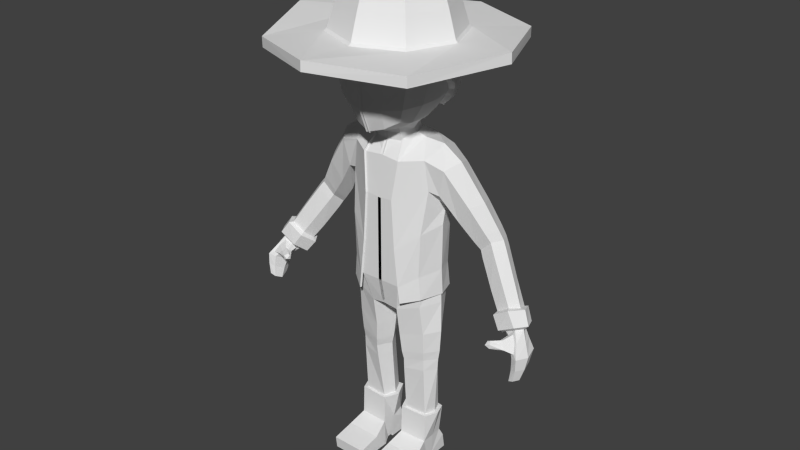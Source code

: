 # Source: Personnage3DAfterMirroring.blend  (saved by Blender 2.74.0; exported with 4.5.12 LTS)
import bpy
from mathutils import Matrix  # noqa: F401  (used for matrix-valued properties, if any)

bpy.ops.wm.read_factory_settings(use_empty=True)
scene = bpy.context.scene
scene.name = 'Scene'

# ---- collections
col_collection_1 = bpy.data.collections.new('Collection 1'); scene.collection.children.link(col_collection_1)

# ---- world
world_world = bpy.data.worlds.new('World'); scene.world = world_world
world_world.color = (0.05088, 0.05088, 0.05088)
world_world.use_sun_shadow = False
world_world.sun_shadow_jitter_overblur = 0.0
world_world.cycles.sampling_method = 'MANUAL'
world_world.cycles.sample_map_resolution = 256

# ---- meshes
me_cube_002 = bpy.data.meshes.new('Cube.002')
me_cube_002.from_pydata([(0.734, 1.466, 5.342), (1.63, -0.6839, 5.338), (0.6671, -1.581, 5.309), (0.7315, -0.8104, 6.485), (0.7399, 0.7711, 6.457), (0.7456, 1.444, 4.811), (1.724, -0.1046, 5.388), (1.651, -0.5439, 4.88), (1.695, 0.2612, 4.439), (0.7414, -1.584, 5.034), (0.7705, -0.09227, 6.639), (0.7093, 1.3, 5.913), (1.319, 1.156, 5.338), (1.406, -0.7326, 5.971), (1.251, -1.284, 5.333), (0.692, -1.359, 6.099), (1.755, -0.1384, 4.799), (1.338, 1.143, 4.82), (1.483, -0.09755, 6.085), (1.282, -1.282, 5.099), (1.239, 1.082, 5.701), (1.166, -1.191, 5.787), (0.7112, 1.338, 4.186), (1.52, 0.4856, 4.212), (1.235, 1.044, 4.269), (0.5787, 0.9761, 3.466), (1.276, 0.528, 3.796), (0.9997, 0.7007, 3.579), (-0.734, 1.466, 5.342), (-1.672, 0.4771, 5.268), (-1.633, -0.6839, 5.284), (-0.6713, -1.581, 5.269), (-0.7315, -0.8104, 6.485), (-0.7399, 0.7711, 6.457), (4.6e-06, 1.655, 5.379), (-0.7456, 1.444, 4.811), (-1.724, -0.1046, 5.388), (-1.659, -0.5439, 4.704), (-1.666, 0.2476, 4.445), (0.07993, -1.754, 5.32), (-0.5406, -1.584, 4.866), (-0.7704, -0.09227, 6.639), (4.599e-06, 0.8905, 6.569), (4.6e-06, -0.8792, 6.605), (-0.7093, 1.3, 5.913), (-1.319, 1.167, 5.333), (-1.417, -0.7484, 5.997), (-1.307, -1.284, 5.247), (-0.692, -1.359, 6.099), (4.6e-06, 1.643, 4.805), (-1.755, -0.1384, 4.799), (0.3758, -1.76, 4.878), (4.6e-06, -0.06912, 6.767), (4.6e-06, 1.476, 5.985), (-1.338, 1.143, 4.82), (-1.494, -0.09233, 6.126), (-1.303, -1.282, 4.836), (4.6e-06, -1.515, 6.103), (-1.243, 1.091, 5.721), (-1.19, -1.196, 5.79), (-0.7456, 1.338, 4.186), (-1.532, 0.4241, 4.191), (4.6e-06, 1.537, 4.179), (-1.274, 1.008, 4.217), (-0.5786, 0.9761, 3.466), (-1.371, 0.4829, 3.871), (0.005146, 1.132, 3.406), (-1.002, 0.7007, 3.576), (-0.367, 1.563, 5.362), (-0.5031, -1.667, 5.323), (-0.3658, -0.8448, 6.545), (-0.372, 0.8307, 6.513), (-0.3728, 1.544, 4.808), (-0.4843, -1.672, 5.117), (-0.3852, -0.0807, 6.703), (-0.3547, 1.388, 5.949), (-0.346, -1.443, 6.111), (-0.3728, 1.437, 4.182), (-0.3008, 1.071, 3.436), (-1.027, 1.317, 5.338), (-1.039, -1.433, 5.335), (-1.026, -0.7833, 6.341), (-1.042, 1.294, 4.816), (-1.086, -1.433, 5.104), (-1.081, -0.09609, 6.488), (-0.9588, 1.177, 5.862), (-0.9127, -1.259, 6.022), (-1.042, 1.188, 4.19), (-0.7904, 0.8384, 3.521), (0.367, 1.561, 5.361), (0.4178, -1.667, 5.302), (0.3658, -0.8448, 6.545), (0.372, 0.8307, 6.513), (0.3728, 1.544, 4.808), (0.5399, -1.672, 4.88), (0.3852, -0.0807, 6.703), (0.3547, 1.388, 5.949), (0.346, -1.443, 6.111), (0.3728, 1.437, 4.182), (0.2973, 1.071, 3.431), (1.027, 1.32, 5.335), (1.003, -1.433, 5.288), (1.026, -0.7833, 6.341), (1.035, 0.7181, 6.328), (1.042, 1.294, 4.816), (1.065, -1.433, 4.948), (1.081, -0.09609, 6.488), (0.9588, 1.18, 5.86), (0.9127, -1.259, 6.022), (0.9885, 1.189, 4.205), (0.7637, 0.8384, 3.509), (1.315, -0.5021, 4.906), (1.379, 0.1348, 4.469), (0.6108, -1.281, 4.974), (1.41, -0.1497, 4.751), (1.085, -0.9716, 5.045), (1.352, 0.3004, 4.234), (0.437, 0.7261, 3.616), (1.163, 0.3785, 3.968), (0.8707, 0.5113, 3.806), (-1.324, -0.5121, 4.739), (-1.379, 0.1362, 4.469), (-0.5186, -1.283, 4.954), (-1.411, -0.1453, 4.72), (0.218, -1.426, 4.895), (-1.121, -1.012, 4.86), (-1.374, 0.2997, 4.223), (-0.437, 0.7261, 3.616), (-1.191, 0.3778, 3.972), (4.605e-06, 0.9197, 3.535), (-0.8707, 0.5113, 3.806), (-0.4055, -1.373, 5.086), (-0.209, 0.8427, 3.532), (-1.023, -1.179, 5.05), (-0.6423, 0.6172, 3.695), (0.4302, -1.374, 4.871), (0.1989, 0.8427, 3.56), (0.8889, -1.155, 4.984), (0.6379, 0.6172, 3.693), (1.134, 0.8999, 3.936), (1.418, 0.5044, 3.991), (0.6549, 1.192, 3.839), (4.599e-06, 1.402, 3.835), (-1.159, 0.8876, 3.911), (-1.453, 0.4436, 4.014), (-0.6715, 1.192, 3.839), (-0.339, 1.274, 3.849), (-0.9269, 1.047, 3.867), (0.3392, 1.274, 3.849), (0.8881, 1.046, 3.87), (1.301, 0.3331, 4.091), (-1.295, 0.2966, 4.09), (1.672, 0.477, 5.269), (1.423, 0.6162, 5.953), (-1.414, 0.671, 6.018), (-1.033, 0.7184, 6.329), (1.547, 0.8307, 5.308), (1.57, 0.7241, 4.635), (1.444, 0.799, 4.219), (1.123, 0.5989, 3.685), (-1.557, 0.7155, 4.638), (-1.369, 0.8974, 5.882), (-1.472, 0.7459, 4.183), (-1.19, 0.5743, 3.725), (-1.023, 0.9719, 6.115), (1.019, 0.3841, 3.836), (-1.034, 0.3841, 3.838), (1.336, 0.7394, 3.927), (-1.368, 0.6993, 3.926), (0.7444, 1.061, 6.206), (4.599e-06, 1.21, 6.302), (1.374, 0.8636, 5.838), (-1.547, 0.8309, 5.305), (-0.7444, 1.061, 6.206), (-0.3775, 1.135, 6.255), (0.3775, 1.135, 6.255), (1.027, 0.9699, 6.114), (0.7651, 0.3428, 6.58), (1.751, 0.04719, 4.603), (4.599e-06, 0.4135, 6.702), (1.481, 0.2634, 6.037), (-1.73, 0.1905, 5.334), (-0.765, 0.3428, 6.58), (-1.737, 0.04289, 4.605), (-0.3838, 0.378, 6.642), (0.3838, 0.378, 6.642), (1.077, 0.3146, 6.436), (1.405, -0.04112, 4.571), (-1.407, -0.03671, 4.554), (1.73, 0.1901, 5.335), (-1.482, 0.2929, 6.09), (-1.075, 0.3145, 6.437), (0.7454, 1.408, 5.633), (1.576, -0.7316, 5.674), (0.7027, -1.529, 5.721), (4.6e-06, 1.592, 5.687), (1.666, -0.1054, 5.758), (0.0422, -1.697, 5.76), (1.318, 1.145, 5.54), (1.252, -1.284, 5.577), (-0.7454, 1.407, 5.633), (-1.585, -0.7388, 5.658), (-0.7056, -1.529, 5.702), (-1.672, -0.1029, 5.776), (-1.32, 1.171, 5.537), (-1.294, -1.285, 5.536), (-0.3779, 1.54, 5.682), (-0.4415, -1.616, 5.735), (-1.022, 1.275, 5.607), (-0.9843, -1.403, 5.663), (0.3779, 1.5, 5.66), (0.3988, -1.616, 5.725), (1.023, 1.301, 5.584), (0.9876, -1.403, 5.672), (1.608, 0.5649, 5.63), (-1.604, 0.5925, 5.659), (1.515, 0.8743, 5.589), (-1.513, 0.8918, 5.607), (1.668, 0.2361, 5.707), (-1.669, 0.251, 5.731)], [], [(89, 93, 49, 34), (210, 195, 53, 96), (212, 107, 20, 198), (100, 12, 17, 104), (156, 157, 17, 12), (1, 7, 16, 6), (193, 196, 18, 13), (193, 13, 21, 199), (1, 14, 19, 7), (90, 39, 51, 94), (101, 105, 19, 14), (213, 199, 21, 108), (211, 97, 57, 197), (91, 95, 52, 43), (91, 43, 57, 97), (102, 108, 21, 13), (102, 13, 18, 106), (185, 179, 52, 95), (186, 106, 18, 180), (157, 8, 23, 158), (104, 17, 24, 109), (93, 5, 22, 98), (167, 140, 26, 159), (149, 139, 27, 110), (148, 141, 25, 99), (68, 34, 49, 72), (206, 75, 53, 195), (208, 204, 58, 85), (79, 82, 54, 45), (181, 183, 50, 36), (30, 36, 50, 37), (201, 46, 55, 203), (201, 205, 59, 46), (30, 37, 56, 47), (69, 73, 51, 39), (80, 47, 56, 83), (209, 86, 59, 205), (207, 197, 57, 76), (70, 43, 52, 74), (70, 76, 57, 43), (81, 46, 59, 86), (81, 84, 55, 46), (184, 74, 52, 179), (164, 85, 58, 161), (160, 162, 61, 38), (82, 87, 63, 54), (72, 77, 60, 35), (168, 163, 65, 144), (147, 88, 67, 143), (146, 78, 64, 145), (28, 68, 72, 35), (200, 44, 75, 206), (31, 40, 73, 69), (202, 207, 76, 48), (32, 70, 74, 41), (32, 48, 76, 70), (182, 41, 74, 184), (49, 62, 77, 72), (142, 66, 78, 146), (200, 208, 85, 44), (28, 35, 82, 79), (31, 80, 83, 40), (202, 48, 86, 209), (32, 81, 86, 48), (32, 41, 84, 81), (35, 60, 87, 82), (145, 64, 88, 147), (0, 5, 93, 89), (192, 210, 96, 11), (2, 90, 94, 9), (194, 15, 97, 211), (3, 10, 95, 91), (3, 91, 97, 15), (177, 185, 95, 10), (49, 93, 98, 62), (142, 148, 99, 66), (192, 11, 107, 212), (0, 100, 104, 5), (2, 9, 105, 101), (194, 213, 108, 15), (3, 15, 108, 102), (3, 102, 106, 10), (177, 10, 106, 186), (5, 104, 109, 22), (141, 149, 110, 25), (99, 136, 129, 66), (88, 134, 130, 67), (105, 137, 115, 19), (56, 125, 133, 83), (83, 133, 122, 40), (9, 113, 137, 105), (37, 120, 125, 56), (19, 115, 111, 7), (27, 119, 138, 110), (64, 127, 134, 88), (144, 151, 126, 61), (110, 138, 117, 25), (163, 166, 128, 65), (8, 112, 116, 23), (73, 131, 124, 51), (78, 132, 127, 64), (94, 135, 113, 9), (40, 122, 131, 73), (51, 124, 135, 94), (140, 150, 118, 26), (183, 188, 123, 50), (61, 126, 121, 38), (178, 187, 112, 8), (159, 165, 119, 27), (50, 123, 120, 37), (66, 129, 132, 78), (7, 111, 114, 16), (25, 117, 136, 99), (158, 23, 140, 167), (109, 24, 139, 149), (98, 22, 141, 148), (162, 168, 144, 61), (87, 147, 143, 63), (77, 146, 145, 60), (62, 142, 146, 77), (60, 145, 147, 87), (62, 98, 148, 142), (22, 109, 149, 141), (65, 128, 151, 144), (23, 116, 150, 140), (189, 6, 16, 178), (216, 198, 20, 171), (218, 180, 18, 196), (176, 171, 20, 107), (175, 96, 53, 170), (172, 45, 54, 160), (217, 161, 58, 204), (219, 203, 55, 190), (191, 190, 55, 84), (174, 170, 53, 75), (173, 174, 75, 44), (182, 191, 84, 41), (173, 44, 85, 164), (169, 11, 96, 175), (169, 176, 107, 11), (152, 8, 157, 156), (17, 157, 158, 24), (139, 167, 159, 27), (155, 164, 161, 154), (54, 63, 162, 160), (143, 67, 163, 168), (67, 130, 166, 163), (26, 118, 165, 159), (24, 158, 167, 139), (63, 143, 168, 162), (214, 216, 171, 153), (103, 153, 171, 176), (92, 175, 170, 42), (29, 172, 160, 38), (215, 154, 161, 217), (71, 42, 170, 174), (33, 71, 174, 173), (33, 173, 164, 155), (4, 169, 175, 92), (4, 103, 176, 169), (92, 42, 179, 185), (103, 186, 180, 153), (29, 38, 183, 181), (71, 184, 179, 42), (33, 182, 184, 71), (4, 92, 185, 177), (4, 177, 186, 103), (38, 121, 188, 183), (16, 114, 187, 178), (152, 189, 178, 8), (214, 153, 180, 218), (215, 219, 190, 154), (155, 154, 190, 191), (33, 155, 191, 182), (89, 34, 195, 210), (100, 212, 198, 12), (1, 6, 196, 193), (1, 193, 199, 14), (101, 14, 199, 213), (90, 211, 197, 39), (68, 206, 195, 34), (79, 45, 204, 208), (30, 201, 203, 36), (30, 47, 205, 201), (80, 209, 205, 47), (69, 39, 197, 207), (28, 200, 206, 68), (31, 69, 207, 202), (28, 79, 208, 200), (31, 202, 209, 80), (0, 89, 210, 192), (2, 194, 211, 90), (0, 192, 212, 100), (2, 101, 213, 194), (156, 12, 198, 216), (189, 218, 196, 6), (172, 217, 204, 45), (181, 36, 203, 219), (152, 156, 216, 214), (29, 215, 217, 172), (152, 214, 218, 189), (29, 181, 219, 215)])
me_cube_002.use_remesh_preserve_volume = False
me_cube_002.use_remesh_preserve_attributes = False
me_cube_002.use_mirror_vertex_groups = False
me_cube_002.update()
me_cube_001 = bpy.data.meshes.new('Cube.001')
me_cube_001.from_pydata([(0.0, 3.64, 5.281), (0.0, -3.645, 5.435), (2.413, -2.576, 5.276), (3.577, 4.23e-08, 5.456), (2.415, 2.575, 5.277), (0.0, 3.641, 5.57), (0.0, -3.635, 5.724), (2.415, -2.578, 5.574), (3.567, 4.23e-08, 5.752), (2.413, 2.58, 5.574), (0.0, 1.948, 5.645), (0.0, -1.941, 5.646), (1.374, -1.376, 5.646), (1.941, 2.288e-08, 5.647), (1.373, 1.379, 5.646), (0.0, 1.193, 7.365), (0.0, -1.193, 7.365), (0.8858, -0.8462, 7.368), (1.237, 2.064e-08, 7.368), (0.8858, 0.8462, 7.368), (1.325, 1.312, 5.716), (0.0, 1.85, 5.713), (1.869, 2.157e-08, 5.714), (1.325, -1.312, 5.716), (0.0, -1.85, 5.713), (0.0, 1.329, 7.159), (0.9843, 0.9448, 7.163), (1.376, 2.128e-08, 7.163), (0.9843, -0.9448, 7.163), (0.0, -1.329, 7.159), (0.0, 0.8232, 7.477), (0.0, -0.8232, 7.477), (0.6224, -0.5822, 7.478), (0.8638, 1.474e-08, 7.478), (0.6224, 0.5822, 7.478), (0.0, 0.5719, 7.522), (0.0, -0.5719, 7.522), (0.4449, -0.4047, 7.522), (0.6126, 6.875e-09, 7.522), (0.4449, 0.4047, 7.522), (0.0, 1.759, 5.192), (0.0, -1.764, 5.257), (1.246, -1.244, 5.189), (1.763, 2.159e-08, 5.302), (1.248, 1.24, 5.19), (0.0, 0.9672, 6.607), (0.0, -0.9681, 6.607), (0.683, -0.6823, 6.604), (0.9665, 2.674e-09, 6.603), (0.6834, 0.6817, 6.604), (1.166, 1.129, 6.497), (1.634, 2.172e-08, 6.496), (1.166, -1.129, 6.497), (0.0, -1.588, 6.495), (0.0, 1.588, 6.495)], [], [(4, 0, 5, 9), (3, 4, 9, 8), (2, 3, 8, 7), (1, 2, 7, 6), (9, 5, 10, 14), (8, 9, 14, 13), (7, 8, 13, 12), (6, 7, 12, 11), (26, 25, 15, 19), (27, 26, 19, 18), (28, 27, 18, 17), (29, 28, 17, 16), (14, 10, 21, 20), (13, 14, 20, 22), (12, 13, 22, 23), (11, 12, 23, 24), (50, 54, 25, 26), (51, 50, 26, 27), (52, 51, 27, 28), (53, 52, 28, 29), (19, 15, 30, 34), (18, 19, 34, 33), (17, 18, 33, 32), (16, 17, 32, 31), (34, 30, 35, 39), (33, 34, 39, 38), (32, 33, 38, 37), (31, 32, 37, 36), (37, 38, 39, 35, 36), (0, 4, 44, 40), (4, 3, 43, 44), (3, 2, 42, 43), (2, 1, 41, 42), (40, 44, 49, 45), (44, 43, 48, 49), (43, 42, 47, 48), (42, 41, 46, 47), (47, 46, 45, 49, 48), (20, 21, 54, 50), (22, 20, 50, 51), (23, 22, 51, 52), (24, 23, 52, 53)])
me_cube_001.use_remesh_preserve_volume = False
me_cube_001.use_remesh_preserve_attributes = False
me_cube_001.use_mirror_vertex_groups = False
me_cube_001.update()
me_cube = bpy.data.meshes.new('Cube')
me_cube.from_pydata([(0.6296, 1.511, 13.35), (0.5541, 1.359, 11.96), (1.465, 0.7388, 13.39), (1.464, -0.4729, 13.31), (1.312, -0.4352, 11.86), (1.316, 0.6697, 11.98), (0.6292, -1.253, 13.23), (0.5508, -1.2, 11.73), (0.4634, 0.622, 11.14), (0.4597, -0.3827, 10.98), (0.632, -0.5463, 14.16), (0.6326, 0.7963, 14.23), (-0.05219, 1.691, 13.4), (0.6451, 1.495, 12.65), (-0.05219, 1.538, 11.89), (1.548, 0.14, 13.41), (1.5, -0.459, 12.58), (1.399, 0.1385, 11.92), (1.502, 0.7415, 12.67), (-0.05219, -1.413, 13.31), (-0.05219, -1.369, 11.67), (0.6444, -1.257, 12.51), (-0.05219, 0.7841, 11.08), (0.6951, 0.1638, 11.09), (-0.05219, -0.4471, 10.91), (0.6684, 0.1253, 14.31), (-0.05219, 0.8938, 14.34), (-0.05219, -0.6107, 14.28), (0.596, 1.31, 13.92), (1.174, 1.228, 13.33), (1.042, 1.097, 12.01), (0.4643, 1.086, 11.42), (1.183, 0.7332, 13.96), (1.182, -0.4957, 13.89), (1.172, -0.9781, 13.21), (1.036, -0.9239, 11.79), (0.9539, -0.4317, 11.28), (0.9594, 0.6125, 11.44), (0.595, -1.059, 13.8), (0.459, -0.9752, 11.14), (-0.05219, 1.681, 12.65), (1.59, 0.1578, 12.65), (-0.05219, -1.422, 12.55), (-0.05219, 0.147, 14.43), (-0.05219, 1.464, 14.01), (1.2, 1.213, 12.66), (-0.05219, 1.239, 11.29), (1.248, 0.1182, 14.02), (1.197, -0.9754, 12.51), (1.025, 0.1154, 11.34), (-0.05219, -1.193, 13.9), (-0.05219, -1.102, 10.98), (0.8344, 0.9439, 11.6), (0.8281, -0.8011, 11.36), (1.009, 1.115, 13.76), (1.008, -0.8732, 13.66), (-0.05219, -0.5488, 10.17), (1.174, 0.8514, 6.718), (1.108, -0.3239, 6.676), (-0.05219, 1.217, 6.346), (-0.05219, -0.6646, 7.459), (-0.05219, -0.6646, 6.346), (-0.05219, -0.6646, 8.927), (0.5664, -0.5488, 10.11), (0.6453, -0.6646, 6.346), (0.5768, 1.217, 6.346), (0.5198, -0.6646, 7.492), (0.4274, -0.6646, 8.966), (1.188, 0.8514, 5.654), (1.117, -0.2694, 5.647), (-0.05219, 1.217, 5.485), (-0.05219, -0.4992, 5.523), (0.4335, -0.4604, 5.442), (0.4905, 1.13, 5.559), (1.153, 0.6343, 1.791), (1.124, 0.02464, 1.791), (0.4338, -0.007086, 1.791), (0.4681, 0.7308, 1.791), (0.5217, -0.2321, 3.68), (0.586, 0.7006, 3.689), (1.183, 0.5509, 3.775), (1.126, -0.07259, 3.766), (0.4347, -0.3253, 4.54), (1.169, -0.1646, 4.72), (0.5129, 0.851, 4.559), (1.238, 0.6508, 4.737), (-0.05219, -0.3565, 10.57), (1.406, 0.2877, 6.8), (1.469, 0.2877, 5.731), (-0.05219, 0.3552, 5.407), (0.2158, 0.3566, 5.31), (1.251, 0.3528, 1.791), (0.286, 0.3487, 1.791), (0.3194, 0.2415, 3.657), (1.425, 0.2477, 3.791), (0.2061, 0.2779, 4.497), (1.515, 0.2449, 4.781), (1.251, 0.7109, 1.791), (1.214, -0.06149, 1.791), (0.3398, -0.1017, 1.791), (0.3833, 0.8331, 1.791), (1.375, 0.3543, 1.791), (0.1526, 0.349, 1.791), (1.174, 0.6792, 0.8938), (1.214, -0.09632, 0.8938), (0.3398, -0.1303, 0.8938), (0.4605, 0.8013, 0.8938), (1.202, 0.3225, 0.8938), (0.3257, 0.3173, 0.8938), (1.316, -0.6107, 0.6515), (0.2379, -0.6233, 0.6515), (1.316, -1.307, 0.5185), (0.2379, -1.314, 0.5181), (1.316, -1.262, 0.1336), (0.2379, -1.267, 0.1336), (1.316, -0.1931, 0.1336), (0.2379, -0.1912, 0.1336), (1.214, 0.03811, 0.2441), (0.3398, 0.04162, 0.2374), (1.214, 0.2572, 0.2383), (0.3398, 0.2635, 0.234), (1.214, 0.2572, 0.1336), (0.3398, 0.2624, 0.1336), (1.214, 0.9011, 0.1336), (0.3398, 0.8964, 0.1336), (1.214, 0.8198, 0.6246), (0.3398, 0.8124, 0.6233), (4.269, -0.1415, 6.146), (4.283, 0.2957, 6.121), (3.946, -0.1092, 5.975), (3.938, 0.3481, 5.938), (4.409, 0.06311, 6.13), (3.819, 0.0929, 5.777), (4.63, -0.5826, 5.545), (4.645, 0.2534, 5.52), (4.433, -0.4923, 5.473), (4.395, 0.3536, 5.461), (4.769, -0.1961, 5.498), (4.276, -0.1344, 5.3), (4.576, -0.6054, 4.869), (4.582, -0.1297, 4.854), (4.427, -0.5702, 4.801), (4.42, -0.07272, 4.781), (4.651, -0.3855, 4.834), (4.343, -0.3503, 4.697), (4.098, -0.02097, 5.563), (4.206, 0.317, 5.71), (4.477, 0.2476, 5.82), (4.59, -0.06373, 5.8), (4.074, -0.3964, 5.862), (4.464, -0.3314, 5.842), (4.248, -0.1925, 6.008), (4.063, -0.126, 5.894), (3.96, -0.01359, 5.766), (4.482, -0.4784, 5.619), (4.348, -0.4057, 5.559), (4.258, -0.2029, 5.448), (4.119, -0.09803, 5.607), (3.8, -0.5923, 5.821), (4.396, -0.3246, 5.825), (3.977, -0.3692, 5.81), (3.928, -0.2951, 5.747), (4.218, -0.5411, 5.668), (4.136, -0.5055, 5.623), (4.087, -0.407, 5.572), (3.997, -0.3633, 5.659), (4.138, -0.4833, 5.767), (3.713, -0.5825, 5.791), (3.716, -0.5393, 5.736), (3.878, -0.6775, 5.692), (3.837, -0.6886, 5.643), (3.811, -0.6, 5.612), (3.706, -0.5682, 5.66), (3.712, -0.7113, 5.718), (3.852, -0.6922, 5.771), (-0.05219, -0.3882, 10.79), (-0.05219, 0.7386, 10.92), (0.4319, -0.2641, 10.79), (0.426, 0.558, 10.93), (0.556, 0.1592, 10.87), (0.4325, -0.2378, 10.57), (0.6085, 0.2174, 10.72), (0.4306, 0.648, 10.69), (-0.05219, 0.7781, 10.69), (0.5644, 0.6957, 3.338), (1.176, 0.5565, 3.407), (0.5058, -0.1977, 3.33), (1.125, -0.06286, 3.401), (0.3144, 0.2523, 3.312), (1.391, 0.2581, 3.42), (0.5551, 0.761, 3.943), (1.21, 0.5911, 4.059), (0.4845, -0.2758, 3.93), (1.148, -0.1108, 4.048), (0.2677, 0.2525, 3.9), (1.471, 0.247, 4.084), (-0.05219, 1.165, 10.49), (1.213, 0.8891, 6.717), (1.148, -0.3607, 6.675), (1.192, -0.212, 10.19), (1.232, 1.051, 10.31), (1.266, 0.8851, 8.08), (1.2, -0.358, 8.012), (-0.05219, 1.236, 7.457), (-0.05219, 1.272, 6.347), (1.31, -0.1706, 9.31), (-0.05219, 1.418, 9.174), (1.21, 1.177, 9.162), (0.5955, -0.5897, 10.13), (0.5205, 1.27, 7.535), (0.6771, -0.7092, 6.345), (0.5689, 1.164, 10.44), (0.587, 1.271, 6.347), (0.5518, -0.7091, 7.492), (0.4864, 1.453, 9.278), (0.4595, -0.7089, 8.969), (1.477, 0.2857, 8.212), (1.461, 0.2855, 6.798), (1.454, 0.3305, 10.59), (1.47, 0.4077, 8.731), (0.8658, 0.2691, 10.65), (4.29, -0.186, 6.169), (4.321, 0.3345, 6.129), (3.92, -0.1568, 5.971), (3.927, 0.3954, 5.912), (4.457, 0.06003, 6.158), (3.774, 0.08556, 5.747), (2.614, 0.7044, 7.511), (2.715, 1.099, 7.754), (3.077, 1.022, 8.125), (3.243, 0.6604, 8.164), (2.703, 0.3809, 7.8), (3.046, 0.3376, 8.147), (1.734, 0.3844, 8.769), (1.829, 0.8522, 10.02), (1.606, -0.07331, 9.228), (1.632, 0.9725, 9.165), (2.025, 0.3226, 10.22), (1.783, -0.1356, 10.02), (0.4656, -0.266, 10.61), (0.6413, 0.2092, 10.76), (0.4485, 0.6701, 10.74), (-0.05219, 0.8069, 10.74), (2.103, 1.048, 8.481), (2.715, 0.4883, 9.151), (2.475, 0.08566, 9.072), (2.07, 0.5413, 8.149), (2.504, 0.9533, 9.063), (2.107, 0.1432, 8.531), (3.309, 0.7723, 6.821), (3.874, 0.3566, 7.158), (3.674, 0.05193, 7.177), (3.171, 0.3969, 6.603), (3.714, 0.6989, 7.136), (3.293, 0.09346, 6.885), (2.546, 1.095, 7.942), (3.114, 0.6108, 8.426), (2.902, 0.2632, 8.388), (2.47, 0.6555, 7.662), (2.929, 1.012, 8.38), (2.551, 0.3104, 7.983), (2.73, 0.6344, 7.301), (3.228, 0.955, 7.906), (2.822, 0.3124, 7.601), (2.845, 1.034, 7.538), (3.392, 0.5897, 7.946), (3.182, 0.2657, 7.944), (1.24, 0.8731, 5.985), (1.173, -0.3094, 5.968), (-0.05219, 1.241, 5.841), (0.7082, -0.6523, 5.841), (0.6393, 1.241, 5.841), (1.44, 0.3059, 6.016), (1.28, 0.911, 5.984), (1.214, -0.3465, 5.968), (-0.05219, 1.296, 5.842), (0.7402, -0.6972, 5.841), (0.6495, 1.295, 5.842), (1.495, 0.3037, 6.015), (3.666, 0.5737, 6.305), (4.189, 0.2015, 6.625), (3.988, -0.0693, 6.664), (3.479, 0.2383, 6.167), (4.122, 0.4927, 6.537), (3.612, -0.03409, 6.419), (4.323, -0.2921, 6.282), (4.403, 0.4498, 6.196), (3.821, -0.2776, 6.005), (3.875, 0.5365, 5.881), (4.556, 0.06144, 6.263), (3.618, 0.07608, 5.714), (3.658, 0.7011, 6.247), (4.334, 0.1996, 6.632), (4.06, -0.2145, 6.671), (3.394, 0.2301, 6.043), (4.171, 0.6018, 6.516), (3.58, -0.1861, 6.362), (1.214, 0.9011, 0.1336), (0.3398, 0.8964, 0.1336), (4.335, -0.2424, 4.993), (4.433, 0.1404, 5.116), (4.639, 0.06181, 5.182), (4.736, -0.2908, 5.161), (4.455, -0.5313, 5.132), (4.628, -0.594, 5.202)], [(298, 297)], [(0, 13, 40, 12), (0, 12, 44, 28), (0, 28, 54, 29), (0, 29, 45, 13), (1, 14, 40, 13), (1, 13, 45, 30), (1, 30, 52, 31), (1, 31, 46, 14), (2, 15, 41, 18), (2, 18, 45, 29), (2, 29, 54, 32), (2, 32, 47, 15), (3, 16, 41, 15), (3, 15, 47, 33), (3, 33, 55, 34), (3, 34, 48, 16), (4, 17, 41, 16), (4, 16, 48, 35), (4, 35, 53, 36), (4, 36, 49, 17), (5, 18, 41, 17), (5, 17, 49, 37), (5, 37, 52, 30), (5, 30, 45, 18), (6, 19, 42, 21), (6, 21, 48, 34), (6, 34, 55, 38), (6, 38, 50, 19), (7, 21, 42, 20), (7, 20, 51, 39), (7, 39, 53, 35), (7, 35, 48, 21), (9, 177, 179, 23), (8, 22, 46, 31), (8, 31, 52, 37), (8, 37, 49, 23), (24, 175, 177, 9), (9, 23, 49, 36), (9, 36, 53, 39), (9, 39, 51, 24), (10, 25, 43, 27), (10, 27, 50, 38), (10, 38, 55, 33), (10, 33, 47, 25), (11, 26, 43, 25), (11, 25, 47, 32), (11, 32, 54, 28), (11, 28, 44, 26), (64, 61, 71, 72), (180, 181, 179, 177), (66, 60, 61, 64), (65, 57, 68, 73), (62, 67, 63, 56), (60, 66, 67, 62), (188, 184, 77, 92), (89, 70, 73, 90), (59, 65, 73, 70), (58, 64, 72, 69), (87, 58, 69, 88), (91, 75, 98, 101), (184, 185, 74, 77), (187, 186, 76, 75), (189, 187, 75, 91), (194, 190, 79, 93), (190, 191, 80, 79), (193, 192, 78, 81), (195, 193, 81, 94), (90, 73, 84, 95), (73, 68, 85, 84), (69, 72, 82, 83), (88, 69, 83, 96), (181, 182, 178, 179), (186, 188, 92, 76), (71, 89, 90, 72), (57, 87, 88, 68), (92, 77, 100, 102), (185, 189, 91, 74), (192, 194, 93, 78), (191, 195, 94, 80), (72, 90, 95, 82), (68, 88, 96, 85), (76, 92, 102, 99), (77, 74, 97, 100), (75, 76, 99, 98), (74, 91, 101, 97), (102, 100, 106, 108), (101, 98, 104, 107), (99, 102, 108, 105), (100, 97, 103, 106), (98, 99, 105, 104), (97, 101, 107, 103), (104, 105, 110, 109), (109, 110, 112, 111), (111, 112, 114, 113), (113, 114, 116, 115), (115, 116, 118, 117), (117, 118, 120, 119), (119, 120, 122, 121), (121, 122, 124, 123), (123, 124, 126, 125), (111, 113, 115, 109), (125, 126, 106, 103), (109, 115, 117, 104), (104, 117, 119, 107), (103, 107, 119, 125), (121, 123, 125, 119), (110, 116, 114, 112), (105, 118, 116, 110), (108, 120, 118, 105), (108, 106, 126, 120), (120, 126, 124, 122), (147, 148, 137, 134), (145, 146, 136, 138), (301, 302, 143, 140), (299, 300, 142, 144), (138, 135, 155, 156), (146, 147, 134, 136), (148, 150, 133, 137), (133, 150, 159, 154), (144, 142, 140, 143), (141, 144, 143, 139), (303, 299, 144, 141), (300, 301, 140, 142), (302, 304, 139, 143), (304, 303, 141, 139), (128, 131, 148, 147), (132, 130, 146, 145), (145, 138, 156, 157), (130, 128, 147, 146), (131, 127, 150, 148), (150, 127, 151, 159), (156, 155, 163, 164), (154, 159, 166, 162), (157, 156, 164, 165), (159, 151, 149, 166), (135, 133, 154, 155), (132, 145, 157, 153), (129, 132, 153, 152), (127, 129, 152, 151), (164, 163, 170, 171), (162, 166, 174, 169), (165, 164, 171, 172), (166, 149, 158, 174), (155, 154, 162, 163), (153, 157, 165, 161), (152, 153, 161, 160), (151, 152, 160, 149), (173, 172, 171, 170), (174, 173, 170, 169), (167, 168, 172, 173), (158, 167, 173, 174), (163, 162, 169, 170), (161, 165, 172, 168), (160, 161, 168, 167), (149, 160, 167, 158), (182, 183, 176, 178), (86, 180, 177, 175), (56, 63, 180, 86), (23, 179, 178, 8), (8, 178, 176, 22), (63, 67, 215, 208), (197, 217, 278, 273), (180, 63, 208, 239), (198, 210, 276, 274), (181, 180, 239, 240), (127, 131, 225, 221), (204, 212, 277, 275), (212, 197, 273, 277), (183, 182, 241, 242), (132, 129, 223, 226), (130, 132, 226, 224), (67, 66, 213, 215), (217, 198, 274, 278), (129, 127, 221, 223), (182, 181, 240, 241), (128, 130, 224, 222), (66, 64, 210, 213), (131, 128, 222, 225), (93, 79, 184, 188), (79, 80, 185, 184), (81, 78, 186, 187), (94, 81, 187, 189), (78, 93, 188, 186), (80, 94, 189, 185), (95, 84, 190, 194), (84, 85, 191, 190), (83, 82, 192, 193), (96, 83, 193, 195), (82, 95, 194, 192), (85, 96, 195, 191), (216, 201, 207, 219), (209, 201, 197, 212), (216, 202, 198, 217), (209, 203, 206, 214), (283, 280, 292, 295), (214, 206, 196, 211), (215, 205, 199, 208), (213, 202, 205, 215), (203, 209, 212, 204), (201, 209, 214, 207), (218, 200, 211, 220), (202, 213, 210, 198), (207, 214, 211, 200), (202, 216, 219, 205), (201, 216, 217, 197), (282, 279, 291, 294), (199, 218, 220, 208), (284, 282, 294, 296), (279, 283, 295, 291), (280, 281, 293, 292), (281, 284, 296, 293), (259, 256, 230, 229), (258, 255, 228, 227), (260, 258, 227, 231), (255, 259, 229, 228), (256, 257, 232, 230), (257, 260, 231, 232), (200, 218, 237, 234), (219, 207, 236, 233), (205, 219, 233, 235), (207, 200, 234, 236), (218, 199, 238, 237), (199, 205, 235, 238), (208, 220, 240, 239), (220, 211, 241, 240), (211, 196, 242, 241), (234, 237, 244, 247), (233, 236, 243, 246), (235, 233, 246, 248), (236, 234, 247, 243), (237, 238, 245, 244), (238, 235, 248, 245), (262, 265, 250, 253), (261, 264, 249, 252), (263, 261, 252, 254), (264, 262, 253, 249), (265, 266, 251, 250), (266, 263, 254, 251), (247, 244, 256, 259), (246, 243, 255, 258), (248, 246, 258, 260), (243, 247, 259, 255), (244, 245, 257, 256), (245, 248, 260, 257), (229, 230, 265, 262), (227, 228, 264, 261), (231, 227, 261, 263), (228, 229, 262, 264), (230, 232, 266, 265), (232, 231, 263, 266), (272, 267, 273, 278), (270, 268, 274, 276), (268, 272, 278, 274), (271, 269, 275, 277), (267, 271, 277, 273), (210, 64, 270, 276), (58, 87, 272, 268), (57, 65, 271, 267), (65, 59, 269, 271), (64, 58, 268, 270), (87, 57, 267, 272), (253, 250, 280, 283), (252, 249, 279, 282), (254, 252, 282, 284), (249, 253, 283, 279), (250, 251, 281, 280), (251, 254, 284, 281), (295, 292, 289, 286), (294, 291, 288, 290), (296, 294, 290, 287), (291, 295, 286, 288), (292, 293, 285, 289), (293, 296, 287, 285), (224, 226, 290, 288), (225, 222, 286, 289), (226, 223, 287, 290), (222, 224, 288, 286), (221, 225, 289, 285), (223, 221, 285, 287), (134, 137, 302, 301), (138, 136, 300, 299), (135, 138, 299, 303), (136, 134, 301, 300), (137, 133, 304, 302), (133, 135, 303, 304)])
me_cube.use_remesh_preserve_volume = False
me_cube.use_remesh_preserve_attributes = False
me_cube.use_mirror_vertex_groups = False
me_cube.update()
arm_armature = bpy.data.armatures.new('Armature')  # bones are not reproduced

# ---- objects
ob_armature = bpy.data.objects.new('Armature', arm_armature)
ob_cube_002 = bpy.data.objects.new('Cube.002', me_cube_002)
ob_cube_001 = bpy.data.objects.new('Cube.001', me_cube_001)
ob_cube = bpy.data.objects.new('Cube', me_cube)

# ---- transforms, parenting, visibility, modifiers, constraints
ob_armature.location = (-8.263e-06, 0.0001967, 5.795)
ob_armature.show_in_front = True
ob_armature.lineart.crease_threshold = 0.0
ob_cube_002.location = (0.0, 0.0, 7.83)
ob_cube_002.lineart.crease_threshold = 0.0
ob_cube_001.location = (0.0, 0.0, 7.83)
ob_cube_001.lineart.crease_threshold = 0.0
_m = ob_cube_001.modifiers.new('Mirror', 'MIRROR')
_m.use_clip = True
ob_cube.location = (0.05219, -0.217, 0.0204)
ob_cube.lineart.crease_threshold = 0.0
_m = ob_cube.modifiers.new('Mirror', 'MIRROR')
_m.use_clip = True

# ---- collection membership
col_collection_1.objects.link(ob_armature)
col_collection_1.objects.link(ob_cube_002)
col_collection_1.objects.link(ob_cube_001)
col_collection_1.objects.link(ob_cube)

# ---- scene / render settings (as saved in the file)
scene.frame_start = 1; scene.frame_end = 250; scene.frame_set(1)
scene.render.engine = 'BLENDER_EEVEE_NEXT'
scene.render.resolution_percentage = 50
scene.render.dither_intensity = 0.0
scene.cycles.use_denoising = False
scene.cycles.samples = 10
scene.cycles.sampling_pattern = 'TABULATED_SOBOL'
scene.cycles.light_sampling_threshold = 0.0
scene.cycles.use_adaptive_sampling = False
scene.cycles.use_light_tree = False
scene.cycles.blur_glossy = 0.0
scene.cycles.pixel_filter_type = 'GAUSSIAN'
scene.cycles.sample_clamp_indirect = 0.0
scene.view_settings.view_transform = 'Standard'
bpy.context.view_layer.update()

# ---- added for rendering (the .blend has no active camera and no usable light): camera, sun
cam_auto = bpy.data.cameras.new('AutoCamera')
cam_auto.lens = 50.0
cam_auto.sensor_width = 36.0
cam_auto.clip_end = 1000.0
ob_auto_camera = bpy.data.objects.new('AutoCamera', cam_auto)
scene.collection.objects.link(ob_auto_camera)
ob_auto_camera.location = (17.9704, -21.504, 22.0877)
ob_auto_camera.rotation_euler = (1.09748, -7.21219e-08, 0.694738)
scene.camera = ob_auto_camera
light_auto_sun = bpy.data.lights.new('AutoSun', 'SUN')
light_auto_sun.energy = 3.0
light_auto_sun.angle = 0.0523599
ob_auto_sun = bpy.data.objects.new('AutoSun', light_auto_sun)
scene.collection.objects.link(ob_auto_sun)
ob_auto_sun.rotation_euler = (0.872665, 0.174533, 0.523599)
bpy.context.view_layer.update()
